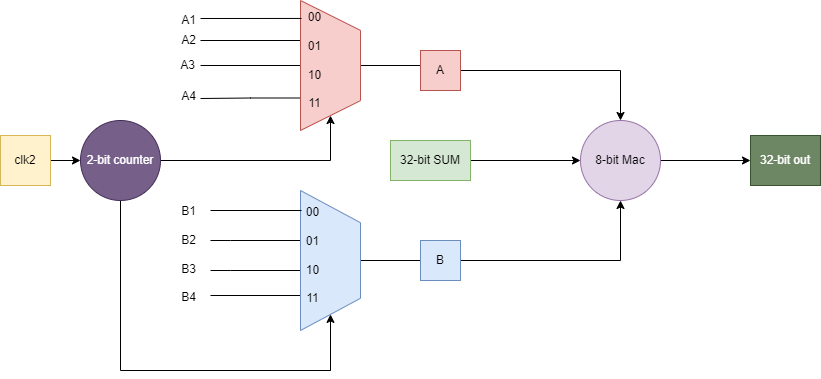

The diagram above was exported from draw.io. Its source (the exported page's mxGraphModel, read from the mxfile embedded in the PNG):
<mxGraphModel dx="868" dy="492" grid="1" gridSize="10" guides="1" tooltips="1" connect="1" arrows="1" fold="1" page="1" pageScale="1" pageWidth="850" pageHeight="1100" math="0" shadow="0">
  <root>
    <mxCell id="0" />
    <mxCell id="1" parent="0" />
    <mxCell id="KPniig6rxwvMSNnS7K5t-32" style="edgeStyle=orthogonalEdgeStyle;rounded=0;orthogonalLoop=1;jettySize=auto;html=1;exitX=0;exitY=0.5;exitDx=0;exitDy=0;entryX=1;entryY=0.5;entryDx=0;entryDy=0;startArrow=classic;startFill=1;endArrow=none;endFill=0;" edge="1" parent="1" source="KPniig6rxwvMSNnS7K5t-1" target="KPniig6rxwvMSNnS7K5t-31">
      <mxGeometry relative="1" as="geometry" />
    </mxCell>
    <mxCell id="KPniig6rxwvMSNnS7K5t-36" style="edgeStyle=orthogonalEdgeStyle;rounded=0;orthogonalLoop=1;jettySize=auto;html=1;exitX=1;exitY=0.5;exitDx=0;exitDy=0;entryX=0;entryY=0.5;entryDx=0;entryDy=0;startArrow=none;startFill=0;endArrow=classic;endFill=1;" edge="1" parent="1" source="KPniig6rxwvMSNnS7K5t-1" target="KPniig6rxwvMSNnS7K5t-35">
      <mxGeometry relative="1" as="geometry" />
    </mxCell>
    <mxCell id="KPniig6rxwvMSNnS7K5t-1" value="8-bit Mac" style="ellipse;whiteSpace=wrap;html=1;aspect=fixed;fillColor=#e1d5e7;strokeColor=#9673a6;" vertex="1" parent="1">
      <mxGeometry x="600" y="210" width="80" height="80" as="geometry" />
    </mxCell>
    <mxCell id="KPniig6rxwvMSNnS7K5t-5" style="edgeStyle=orthogonalEdgeStyle;rounded=0;orthogonalLoop=1;jettySize=auto;html=1;exitX=0.75;exitY=0;exitDx=0;exitDy=0;strokeColor=none;endArrow=none;endFill=0;" edge="1" parent="1" source="KPniig6rxwvMSNnS7K5t-2">
      <mxGeometry relative="1" as="geometry">
        <mxPoint x="210" y="123" as="targetPoint" />
      </mxGeometry>
    </mxCell>
    <mxCell id="KPniig6rxwvMSNnS7K5t-6" style="edgeStyle=orthogonalEdgeStyle;rounded=0;orthogonalLoop=1;jettySize=auto;html=1;exitX=0.75;exitY=0;exitDx=0;exitDy=0;endArrow=none;endFill=0;" edge="1" parent="1" source="KPniig6rxwvMSNnS7K5t-2">
      <mxGeometry relative="1" as="geometry">
        <mxPoint x="220" y="130" as="targetPoint" />
        <Array as="points">
          <mxPoint x="320" y="130" />
          <mxPoint x="220" y="130" />
        </Array>
      </mxGeometry>
    </mxCell>
    <mxCell id="KPniig6rxwvMSNnS7K5t-7" style="edgeStyle=orthogonalEdgeStyle;rounded=0;orthogonalLoop=1;jettySize=auto;html=1;exitX=0.5;exitY=0;exitDx=0;exitDy=0;endArrow=none;endFill=0;" edge="1" parent="1" source="KPniig6rxwvMSNnS7K5t-2">
      <mxGeometry relative="1" as="geometry">
        <mxPoint x="220" y="155" as="targetPoint" />
      </mxGeometry>
    </mxCell>
    <mxCell id="KPniig6rxwvMSNnS7K5t-8" style="edgeStyle=orthogonalEdgeStyle;rounded=0;orthogonalLoop=1;jettySize=auto;html=1;exitX=0.25;exitY=0;exitDx=0;exitDy=0;endArrow=none;endFill=0;" edge="1" parent="1" source="KPniig6rxwvMSNnS7K5t-2">
      <mxGeometry relative="1" as="geometry">
        <mxPoint x="220" y="188" as="targetPoint" />
      </mxGeometry>
    </mxCell>
    <mxCell id="KPniig6rxwvMSNnS7K5t-9" style="edgeStyle=orthogonalEdgeStyle;rounded=0;orthogonalLoop=1;jettySize=auto;html=1;exitX=0.5;exitY=1;exitDx=0;exitDy=0;endArrow=none;endFill=0;" edge="1" parent="1" source="KPniig6rxwvMSNnS7K5t-2">
      <mxGeometry relative="1" as="geometry">
        <mxPoint x="440" y="155" as="targetPoint" />
      </mxGeometry>
    </mxCell>
    <mxCell id="KPniig6rxwvMSNnS7K5t-15" style="edgeStyle=orthogonalEdgeStyle;rounded=0;orthogonalLoop=1;jettySize=auto;html=1;exitX=0;exitY=0.5;exitDx=0;exitDy=0;endArrow=none;endFill=0;startArrow=classic;startFill=1;" edge="1" parent="1" source="KPniig6rxwvMSNnS7K5t-2">
      <mxGeometry relative="1" as="geometry">
        <mxPoint x="350" y="250" as="targetPoint" />
      </mxGeometry>
    </mxCell>
    <mxCell id="KPniig6rxwvMSNnS7K5t-2" value="" style="verticalLabelPosition=middle;verticalAlign=middle;html=1;shape=trapezoid;perimeter=trapezoidPerimeter;whiteSpace=wrap;size=0.23;arcSize=10;flipV=1;labelPosition=center;align=center;rotation=-90;fillColor=#f8cecc;strokeColor=#b85450;" vertex="1" parent="1">
      <mxGeometry x="285" y="125" width="130" height="60" as="geometry" />
    </mxCell>
    <mxCell id="KPniig6rxwvMSNnS7K5t-10" style="edgeStyle=orthogonalEdgeStyle;rounded=0;orthogonalLoop=1;jettySize=auto;html=1;exitX=0.5;exitY=1;exitDx=0;exitDy=0;endArrow=none;endFill=0;" edge="1" parent="1" source="KPniig6rxwvMSNnS7K5t-3">
      <mxGeometry relative="1" as="geometry">
        <mxPoint x="440" y="350" as="targetPoint" />
      </mxGeometry>
    </mxCell>
    <mxCell id="KPniig6rxwvMSNnS7K5t-11" style="edgeStyle=orthogonalEdgeStyle;rounded=0;orthogonalLoop=1;jettySize=auto;html=1;exitX=0.75;exitY=0;exitDx=0;exitDy=0;endArrow=none;endFill=0;" edge="1" parent="1" source="KPniig6rxwvMSNnS7K5t-3">
      <mxGeometry relative="1" as="geometry">
        <mxPoint x="230" y="330" as="targetPoint" />
        <Array as="points">
          <mxPoint x="320" y="330" />
          <mxPoint x="250" y="330" />
        </Array>
      </mxGeometry>
    </mxCell>
    <mxCell id="KPniig6rxwvMSNnS7K5t-12" style="edgeStyle=orthogonalEdgeStyle;rounded=0;orthogonalLoop=1;jettySize=auto;html=1;exitX=0.5;exitY=0;exitDx=0;exitDy=0;endArrow=none;endFill=0;" edge="1" parent="1" source="KPniig6rxwvMSNnS7K5t-3">
      <mxGeometry relative="1" as="geometry">
        <mxPoint x="230" y="360" as="targetPoint" />
        <Array as="points">
          <mxPoint x="320" y="360" />
          <mxPoint x="250" y="360" />
        </Array>
      </mxGeometry>
    </mxCell>
    <mxCell id="KPniig6rxwvMSNnS7K5t-13" style="edgeStyle=orthogonalEdgeStyle;rounded=0;orthogonalLoop=1;jettySize=auto;html=1;exitX=0.25;exitY=0;exitDx=0;exitDy=0;endArrow=none;endFill=0;" edge="1" parent="1" source="KPniig6rxwvMSNnS7K5t-3">
      <mxGeometry relative="1" as="geometry">
        <mxPoint x="230" y="385" as="targetPoint" />
      </mxGeometry>
    </mxCell>
    <mxCell id="KPniig6rxwvMSNnS7K5t-14" style="edgeStyle=orthogonalEdgeStyle;rounded=0;orthogonalLoop=1;jettySize=auto;html=1;exitX=0;exitY=0.5;exitDx=0;exitDy=0;endArrow=none;endFill=0;startArrow=classic;startFill=1;" edge="1" parent="1" source="KPniig6rxwvMSNnS7K5t-3">
      <mxGeometry relative="1" as="geometry">
        <mxPoint x="350" y="460" as="targetPoint" />
      </mxGeometry>
    </mxCell>
    <mxCell id="KPniig6rxwvMSNnS7K5t-3" value="" style="verticalLabelPosition=middle;verticalAlign=middle;html=1;shape=trapezoid;perimeter=trapezoidPerimeter;whiteSpace=wrap;size=0.23;arcSize=10;flipV=1;labelPosition=center;align=center;rotation=-90;fillColor=#dae8fc;strokeColor=#6c8ebf;" vertex="1" parent="1">
      <mxGeometry x="280" y="320" width="140" height="60" as="geometry" />
    </mxCell>
    <mxCell id="KPniig6rxwvMSNnS7K5t-16" style="edgeStyle=orthogonalEdgeStyle;rounded=0;orthogonalLoop=1;jettySize=auto;html=1;exitX=1;exitY=0.5;exitDx=0;exitDy=0;endArrow=none;endFill=0;" edge="1" parent="1" source="KPniig6rxwvMSNnS7K5t-4">
      <mxGeometry relative="1" as="geometry">
        <mxPoint x="350" y="250" as="targetPoint" />
      </mxGeometry>
    </mxCell>
    <mxCell id="KPniig6rxwvMSNnS7K5t-17" style="edgeStyle=orthogonalEdgeStyle;rounded=0;orthogonalLoop=1;jettySize=auto;html=1;exitX=0.5;exitY=1;exitDx=0;exitDy=0;endArrow=none;endFill=0;" edge="1" parent="1" source="KPniig6rxwvMSNnS7K5t-4">
      <mxGeometry relative="1" as="geometry">
        <mxPoint x="350" y="450" as="targetPoint" />
        <Array as="points">
          <mxPoint x="140" y="460" />
          <mxPoint x="350" y="460" />
        </Array>
      </mxGeometry>
    </mxCell>
    <mxCell id="KPniig6rxwvMSNnS7K5t-4" value="2-bit counter" style="ellipse;whiteSpace=wrap;html=1;aspect=fixed;fillColor=#76608a;fontColor=#ffffff;strokeColor=#432D57;" vertex="1" parent="1">
      <mxGeometry x="100" y="210" width="80" height="80" as="geometry" />
    </mxCell>
    <mxCell id="KPniig6rxwvMSNnS7K5t-18" value="" style="endArrow=none;html=1;rounded=0;entryX=0.862;entryY=0.983;entryDx=0;entryDy=0;entryPerimeter=0;" edge="1" parent="1" target="KPniig6rxwvMSNnS7K5t-2">
      <mxGeometry width="50" height="50" relative="1" as="geometry">
        <mxPoint x="220" y="108" as="sourcePoint" />
        <mxPoint x="480" y="230" as="targetPoint" />
        <Array as="points" />
      </mxGeometry>
    </mxCell>
    <mxCell id="KPniig6rxwvMSNnS7K5t-19" value="" style="endArrow=none;html=1;rounded=0;entryX=0.862;entryY=0.983;entryDx=0;entryDy=0;entryPerimeter=0;" edge="1" parent="1">
      <mxGeometry width="50" height="50" relative="1" as="geometry">
        <mxPoint x="230" y="300" as="sourcePoint" />
        <mxPoint x="321.02" y="300.00000000000006" as="targetPoint" />
        <Array as="points" />
      </mxGeometry>
    </mxCell>
    <mxCell id="KPniig6rxwvMSNnS7K5t-21" style="edgeStyle=orthogonalEdgeStyle;rounded=0;orthogonalLoop=1;jettySize=auto;html=1;exitX=1;exitY=0.5;exitDx=0;exitDy=0;entryX=0;entryY=0.5;entryDx=0;entryDy=0;endArrow=classic;endFill=1;" edge="1" parent="1" source="KPniig6rxwvMSNnS7K5t-20" target="KPniig6rxwvMSNnS7K5t-4">
      <mxGeometry relative="1" as="geometry" />
    </mxCell>
    <mxCell id="KPniig6rxwvMSNnS7K5t-20" value="clk2" style="rounded=0;whiteSpace=wrap;html=1;fillColor=#fff2cc;strokeColor=#d6b656;" vertex="1" parent="1">
      <mxGeometry x="20" y="225" width="50" height="50" as="geometry" />
    </mxCell>
    <mxCell id="KPniig6rxwvMSNnS7K5t-22" value="A1" style="text;html=1;align=center;verticalAlign=middle;resizable=0;points=[];autosize=1;strokeColor=none;fillColor=none;" vertex="1" parent="1">
      <mxGeometry x="193" y="100" width="30" height="20" as="geometry" />
    </mxCell>
    <mxCell id="KPniig6rxwvMSNnS7K5t-23" value="A2" style="text;html=1;align=center;verticalAlign=middle;resizable=0;points=[];autosize=1;strokeColor=none;fillColor=none;" vertex="1" parent="1">
      <mxGeometry x="193" y="120" width="30" height="20" as="geometry" />
    </mxCell>
    <mxCell id="KPniig6rxwvMSNnS7K5t-24" value="A3" style="text;html=1;align=center;verticalAlign=middle;resizable=0;points=[];autosize=1;strokeColor=none;fillColor=none;" vertex="1" parent="1">
      <mxGeometry x="192" y="145" width="30" height="20" as="geometry" />
    </mxCell>
    <mxCell id="KPniig6rxwvMSNnS7K5t-25" value="A4" style="text;html=1;align=center;verticalAlign=middle;resizable=0;points=[];autosize=1;strokeColor=none;fillColor=none;" vertex="1" parent="1">
      <mxGeometry x="193" y="176" width="30" height="20" as="geometry" />
    </mxCell>
    <mxCell id="KPniig6rxwvMSNnS7K5t-26" value="00&lt;br&gt;&lt;br&gt;01&lt;br&gt;&lt;br&gt;10&lt;br&gt;&lt;br&gt;11" style="text;html=1;align=center;verticalAlign=middle;resizable=0;points=[];autosize=1;strokeColor=none;fillColor=none;" vertex="1" parent="1">
      <mxGeometry x="319" y="100" width="30" height="100" as="geometry" />
    </mxCell>
    <mxCell id="KPniig6rxwvMSNnS7K5t-27" value="00&lt;br&gt;&lt;br&gt;01&lt;br&gt;&lt;br&gt;10&lt;br&gt;&lt;br&gt;11" style="text;html=1;align=center;verticalAlign=middle;resizable=0;points=[];autosize=1;strokeColor=none;fillColor=none;" vertex="1" parent="1">
      <mxGeometry x="317" y="295" width="30" height="100" as="geometry" />
    </mxCell>
    <mxCell id="KPniig6rxwvMSNnS7K5t-28" value="B1&lt;br&gt;&lt;br&gt;B2&lt;br&gt;&lt;br&gt;B3&lt;br&gt;&lt;br&gt;B4" style="text;html=1;align=center;verticalAlign=middle;resizable=0;points=[];autosize=1;strokeColor=none;fillColor=none;" vertex="1" parent="1">
      <mxGeometry x="193" y="294" width="30" height="100" as="geometry" />
    </mxCell>
    <mxCell id="KPniig6rxwvMSNnS7K5t-33" style="edgeStyle=orthogonalEdgeStyle;rounded=0;orthogonalLoop=1;jettySize=auto;html=1;exitX=1;exitY=0.5;exitDx=0;exitDy=0;entryX=0.5;entryY=0;entryDx=0;entryDy=0;startArrow=none;startFill=0;endArrow=classic;endFill=1;" edge="1" parent="1" source="KPniig6rxwvMSNnS7K5t-29" target="KPniig6rxwvMSNnS7K5t-1">
      <mxGeometry relative="1" as="geometry" />
    </mxCell>
    <mxCell id="KPniig6rxwvMSNnS7K5t-29" value="A" style="rounded=0;whiteSpace=wrap;html=1;align=center;fillColor=#f8cecc;strokeColor=#b85450;" vertex="1" parent="1">
      <mxGeometry x="440" y="140" width="40" height="40" as="geometry" />
    </mxCell>
    <mxCell id="KPniig6rxwvMSNnS7K5t-34" style="edgeStyle=orthogonalEdgeStyle;rounded=0;orthogonalLoop=1;jettySize=auto;html=1;exitX=1;exitY=0.5;exitDx=0;exitDy=0;entryX=0.5;entryY=1;entryDx=0;entryDy=0;startArrow=none;startFill=0;endArrow=classic;endFill=1;" edge="1" parent="1" source="KPniig6rxwvMSNnS7K5t-30" target="KPniig6rxwvMSNnS7K5t-1">
      <mxGeometry relative="1" as="geometry" />
    </mxCell>
    <mxCell id="KPniig6rxwvMSNnS7K5t-30" value="B" style="rounded=0;whiteSpace=wrap;html=1;align=center;fillColor=#dae8fc;strokeColor=#6c8ebf;" vertex="1" parent="1">
      <mxGeometry x="440" y="330" width="40" height="40" as="geometry" />
    </mxCell>
    <mxCell id="KPniig6rxwvMSNnS7K5t-31" value="32-bit SUM" style="rounded=0;whiteSpace=wrap;html=1;align=center;fillColor=#d5e8d4;strokeColor=#82b366;" vertex="1" parent="1">
      <mxGeometry x="410" y="230" width="80" height="40" as="geometry" />
    </mxCell>
    <mxCell id="KPniig6rxwvMSNnS7K5t-35" value="32-bit out" style="rounded=0;whiteSpace=wrap;html=1;align=center;fillColor=#6d8764;strokeColor=#3A5431;fontColor=#ffffff;" vertex="1" parent="1">
      <mxGeometry x="770" y="225" width="70" height="50" as="geometry" />
    </mxCell>
  </root>
</mxGraphModel>